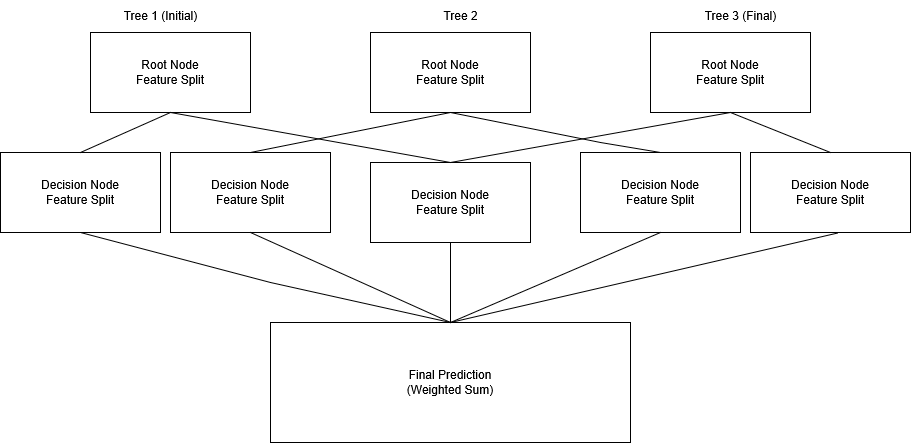

The diagram above was exported from draw.io. Its source (the exported page's mxGraphModel, read from the mxfile embedded in the PNG):
<mxGraphModel dx="2366" dy="628" grid="1" gridSize="10" guides="1" tooltips="1" connect="1" arrows="1" fold="1" page="1" pageScale="1" pageWidth="827" pageHeight="1169" math="0" shadow="0">
  <root>
    <mxCell id="0" />
    <mxCell id="1" parent="0" />
    <mxCell id="TxqgGup_u_hiuOQQ-Jo_-1" value="&lt;div&gt;Root Node&lt;/div&gt;&lt;div&gt;Feature Split&lt;/div&gt;" style="rounded=0;whiteSpace=wrap;html=1;" vertex="1" parent="1">
      <mxGeometry x="80" y="80" width="160" height="80" as="geometry" />
    </mxCell>
    <mxCell id="TxqgGup_u_hiuOQQ-Jo_-2" value="Tree 1 (Initial)" style="text;html=1;align=center;verticalAlign=middle;resizable=0;points=[];autosize=1;strokeColor=none;fillColor=none;" vertex="1" parent="1">
      <mxGeometry x="100" y="48" width="100" height="30" as="geometry" />
    </mxCell>
    <mxCell id="TxqgGup_u_hiuOQQ-Jo_-5" value="&lt;div&gt;Root Node&lt;/div&gt;&lt;div&gt;Feature Split&lt;/div&gt;" style="rounded=0;whiteSpace=wrap;html=1;" vertex="1" parent="1">
      <mxGeometry x="360" y="80" width="160" height="80" as="geometry" />
    </mxCell>
    <mxCell id="TxqgGup_u_hiuOQQ-Jo_-6" value="Tree 2" style="text;html=1;align=center;verticalAlign=middle;resizable=0;points=[];autosize=1;strokeColor=none;fillColor=none;" vertex="1" parent="1">
      <mxGeometry x="420" y="48" width="60" height="30" as="geometry" />
    </mxCell>
    <mxCell id="TxqgGup_u_hiuOQQ-Jo_-8" value="&lt;div&gt;Root Node&lt;/div&gt;&lt;div&gt;Feature Split&lt;/div&gt;" style="rounded=0;whiteSpace=wrap;html=1;" vertex="1" parent="1">
      <mxGeometry x="640" y="80" width="160" height="80" as="geometry" />
    </mxCell>
    <mxCell id="TxqgGup_u_hiuOQQ-Jo_-9" value="Tree 3 (Final)" style="text;html=1;align=center;verticalAlign=middle;resizable=0;points=[];autosize=1;strokeColor=none;fillColor=none;" vertex="1" parent="1">
      <mxGeometry x="680" y="48" width="100" height="30" as="geometry" />
    </mxCell>
    <mxCell id="TxqgGup_u_hiuOQQ-Jo_-11" value="&lt;div&gt;Decision Node &lt;br&gt;&lt;/div&gt;&lt;div&gt;Feature Split&lt;/div&gt;" style="rounded=0;whiteSpace=wrap;html=1;" vertex="1" parent="1">
      <mxGeometry x="-10" y="200" width="160" height="80" as="geometry" />
    </mxCell>
    <mxCell id="TxqgGup_u_hiuOQQ-Jo_-21" value="&lt;div&gt;Decision Node&lt;/div&gt;&lt;div&gt;Feature Split&lt;/div&gt;" style="rounded=0;whiteSpace=wrap;html=1;" vertex="1" parent="1">
      <mxGeometry x="740" y="200" width="160" height="80" as="geometry" />
    </mxCell>
    <mxCell id="TxqgGup_u_hiuOQQ-Jo_-29" value="&lt;div&gt;Decision Node&lt;/div&gt;&lt;div&gt;Feature Split&lt;/div&gt;" style="rounded=0;whiteSpace=wrap;html=1;" vertex="1" parent="1">
      <mxGeometry x="360" y="210" width="160" height="80" as="geometry" />
    </mxCell>
    <mxCell id="TxqgGup_u_hiuOQQ-Jo_-30" value="&lt;div&gt;Decision Node&lt;/div&gt;&lt;div&gt;Feature Split&lt;/div&gt;" style="rounded=0;whiteSpace=wrap;html=1;" vertex="1" parent="1">
      <mxGeometry x="160" y="200" width="160" height="80" as="geometry" />
    </mxCell>
    <mxCell id="TxqgGup_u_hiuOQQ-Jo_-31" value="&lt;div&gt;Decision Node&lt;/div&gt;&lt;div&gt;Feature Split&lt;/div&gt;" style="rounded=0;whiteSpace=wrap;html=1;" vertex="1" parent="1">
      <mxGeometry x="570" y="200" width="160" height="80" as="geometry" />
    </mxCell>
    <mxCell id="TxqgGup_u_hiuOQQ-Jo_-32" value="" style="endArrow=none;html=1;rounded=0;entryX=0.5;entryY=0;entryDx=0;entryDy=0;exitX=0.5;exitY=1;exitDx=0;exitDy=0;" edge="1" parent="1" source="TxqgGup_u_hiuOQQ-Jo_-5" target="TxqgGup_u_hiuOQQ-Jo_-30">
      <mxGeometry width="50" height="50" relative="1" as="geometry">
        <mxPoint x="360" y="120" as="sourcePoint" />
        <mxPoint x="410" y="70" as="targetPoint" />
      </mxGeometry>
    </mxCell>
    <mxCell id="TxqgGup_u_hiuOQQ-Jo_-33" value="" style="endArrow=none;html=1;rounded=0;entryX=0.5;entryY=0;entryDx=0;entryDy=0;" edge="1" parent="1" target="TxqgGup_u_hiuOQQ-Jo_-31">
      <mxGeometry width="50" height="50" relative="1" as="geometry">
        <mxPoint x="440" y="160" as="sourcePoint" />
        <mxPoint x="660" y="240" as="targetPoint" />
        <Array as="points">
          <mxPoint x="590" y="190" />
        </Array>
      </mxGeometry>
    </mxCell>
    <mxCell id="TxqgGup_u_hiuOQQ-Jo_-37" value="" style="endArrow=none;html=1;rounded=0;exitX=0.5;exitY=1;exitDx=0;exitDy=0;entryX=0.5;entryY=0;entryDx=0;entryDy=0;" edge="1" parent="1" source="TxqgGup_u_hiuOQQ-Jo_-8" target="TxqgGup_u_hiuOQQ-Jo_-21">
      <mxGeometry width="50" height="50" relative="1" as="geometry">
        <mxPoint x="710" y="160" as="sourcePoint" />
        <mxPoint x="930" y="240" as="targetPoint" />
        <Array as="points" />
      </mxGeometry>
    </mxCell>
    <mxCell id="TxqgGup_u_hiuOQQ-Jo_-38" value="" style="endArrow=none;html=1;rounded=0;entryX=0.5;entryY=0;entryDx=0;entryDy=0;exitX=0.5;exitY=1;exitDx=0;exitDy=0;" edge="1" parent="1" source="TxqgGup_u_hiuOQQ-Jo_-8" target="TxqgGup_u_hiuOQQ-Jo_-29">
      <mxGeometry width="50" height="50" relative="1" as="geometry">
        <mxPoint x="720" y="170" as="sourcePoint" />
        <mxPoint x="890" y="250" as="targetPoint" />
        <Array as="points" />
      </mxGeometry>
    </mxCell>
    <mxCell id="TxqgGup_u_hiuOQQ-Jo_-39" value="" style="endArrow=none;html=1;rounded=0;entryX=0.5;entryY=1;entryDx=0;entryDy=0;exitX=0.5;exitY=0;exitDx=0;exitDy=0;" edge="1" parent="1" source="TxqgGup_u_hiuOQQ-Jo_-29" target="TxqgGup_u_hiuOQQ-Jo_-1">
      <mxGeometry width="50" height="50" relative="1" as="geometry">
        <mxPoint x="440" y="240" as="sourcePoint" />
        <mxPoint x="160" y="320" as="targetPoint" />
        <Array as="points" />
      </mxGeometry>
    </mxCell>
    <mxCell id="TxqgGup_u_hiuOQQ-Jo_-40" value="" style="endArrow=none;html=1;rounded=0;exitX=0.5;exitY=1;exitDx=0;exitDy=0;entryX=0.5;entryY=0;entryDx=0;entryDy=0;" edge="1" parent="1" target="TxqgGup_u_hiuOQQ-Jo_-11">
      <mxGeometry width="50" height="50" relative="1" as="geometry">
        <mxPoint x="160" y="160" as="sourcePoint" />
        <mxPoint y="240" as="targetPoint" />
        <Array as="points" />
      </mxGeometry>
    </mxCell>
    <mxCell id="TxqgGup_u_hiuOQQ-Jo_-43" value="&lt;div&gt;Final Prediction&lt;/div&gt;&lt;div&gt;(Weighted Sum)&lt;/div&gt;" style="rounded=0;whiteSpace=wrap;html=1;" vertex="1" parent="1">
      <mxGeometry x="260" y="370" width="360" height="120" as="geometry" />
    </mxCell>
    <mxCell id="TxqgGup_u_hiuOQQ-Jo_-44" value="" style="endArrow=none;html=1;rounded=0;entryX=0.5;entryY=1;entryDx=0;entryDy=0;exitX=0.5;exitY=0;exitDx=0;exitDy=0;" edge="1" parent="1" source="TxqgGup_u_hiuOQQ-Jo_-43" target="TxqgGup_u_hiuOQQ-Jo_-29">
      <mxGeometry width="50" height="50" relative="1" as="geometry">
        <mxPoint x="390" y="650" as="sourcePoint" />
        <mxPoint x="440" y="600" as="targetPoint" />
      </mxGeometry>
    </mxCell>
    <mxCell id="TxqgGup_u_hiuOQQ-Jo_-45" value="" style="endArrow=none;html=1;rounded=0;entryX=0.5;entryY=1;entryDx=0;entryDy=0;exitX=0.5;exitY=0;exitDx=0;exitDy=0;" edge="1" parent="1" source="TxqgGup_u_hiuOQQ-Jo_-43" target="TxqgGup_u_hiuOQQ-Jo_-31">
      <mxGeometry width="50" height="50" relative="1" as="geometry">
        <mxPoint x="670" y="585" as="sourcePoint" />
        <mxPoint x="670" y="320" as="targetPoint" />
      </mxGeometry>
    </mxCell>
    <mxCell id="TxqgGup_u_hiuOQQ-Jo_-54" value="" style="endArrow=none;html=1;rounded=0;entryX=0.5;entryY=1;entryDx=0;entryDy=0;exitX=0.5;exitY=0;exitDx=0;exitDy=0;" edge="1" parent="1" source="TxqgGup_u_hiuOQQ-Jo_-43" target="TxqgGup_u_hiuOQQ-Jo_-30">
      <mxGeometry width="50" height="50" relative="1" as="geometry">
        <mxPoint x="-20" y="585" as="sourcePoint" />
        <mxPoint x="210" y="320" as="targetPoint" />
      </mxGeometry>
    </mxCell>
    <mxCell id="TxqgGup_u_hiuOQQ-Jo_-55" value="" style="endArrow=none;html=1;rounded=0;entryX=0.544;entryY=1.007;entryDx=0;entryDy=0;exitX=0.5;exitY=0;exitDx=0;exitDy=0;entryPerimeter=0;" edge="1" parent="1" source="TxqgGup_u_hiuOQQ-Jo_-43" target="TxqgGup_u_hiuOQQ-Jo_-21">
      <mxGeometry width="50" height="50" relative="1" as="geometry">
        <mxPoint x="660" y="585" as="sourcePoint" />
        <mxPoint x="890" y="320" as="targetPoint" />
      </mxGeometry>
    </mxCell>
    <mxCell id="TxqgGup_u_hiuOQQ-Jo_-56" value="" style="endArrow=none;html=1;rounded=0;entryX=0.5;entryY=1;entryDx=0;entryDy=0;exitX=0.5;exitY=0;exitDx=0;exitDy=0;" edge="1" parent="1" source="TxqgGup_u_hiuOQQ-Jo_-43" target="TxqgGup_u_hiuOQQ-Jo_-11">
      <mxGeometry width="50" height="50" relative="1" as="geometry">
        <mxPoint x="290" y="570" as="sourcePoint" />
        <mxPoint x="20" y="410" as="targetPoint" />
        <Array as="points">
          <mxPoint x="260" y="330" />
        </Array>
      </mxGeometry>
    </mxCell>
  </root>
</mxGraphModel>